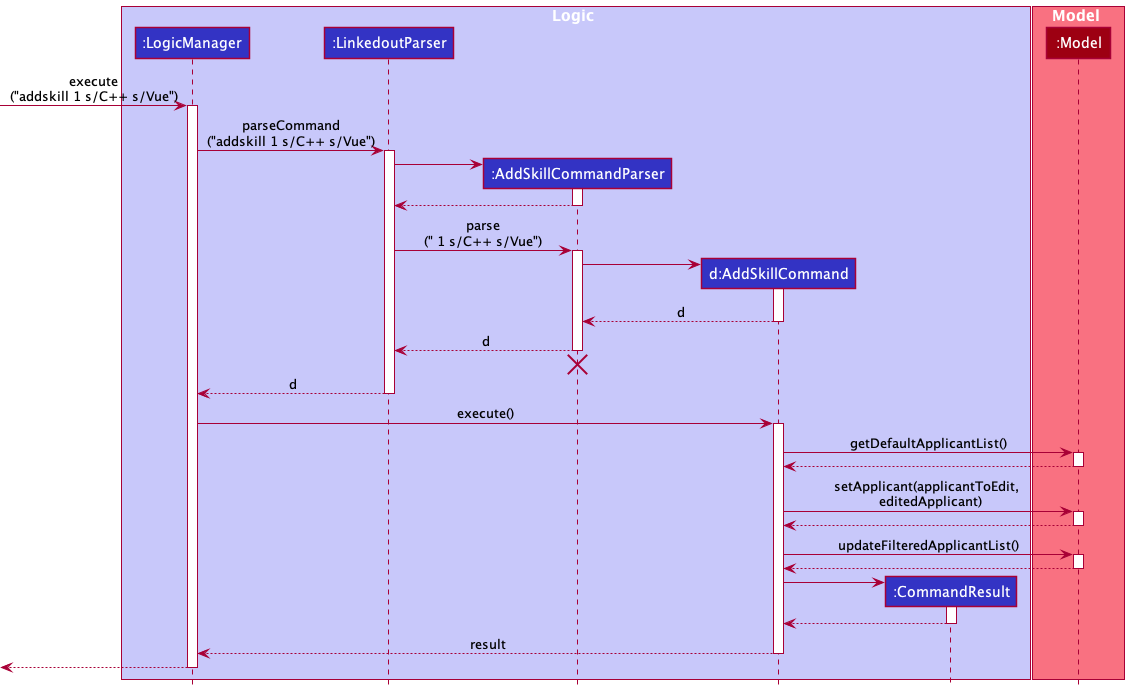

The diagram above was rendered by PlantUML. Its source (embedded in the PNG):
@startuml
!include style.puml

box Logic LOGIC_COLOR_T1
participant ":LogicManager" as LogicManager LOGIC_COLOR
participant ":LinkedoutParser" as LinkedoutParser LOGIC_COLOR
participant ":AddSkillCommandParser" as AddSkillCommandParser LOGIC_COLOR
participant "d:AddSkillCommand" as AddSkillCommand LOGIC_COLOR
participant ":CommandResult" as CommandResult LOGIC_COLOR
end box

box Model MODEL_COLOR_T1
participant ":Model" as Model MODEL_COLOR
end box

[-> LogicManager : execute\n("addskill 1 s/C++ s/Vue")
activate LogicManager

LogicManager -> LinkedoutParser : parseCommand\n("addskill 1 s/C++ s/Vue")
activate LinkedoutParser

create AddSkillCommandParser
LinkedoutParser -> AddSkillCommandParser
activate AddSkillCommandParser

AddSkillCommandParser --> LinkedoutParser
deactivate AddSkillCommandParser

LinkedoutParser -> AddSkillCommandParser : parse\n(" 1 s/C++ s/Vue")
activate AddSkillCommandParser

create AddSkillCommand
AddSkillCommandParser -> AddSkillCommand
activate AddSkillCommand

AddSkillCommand --> AddSkillCommandParser : d
deactivate AddSkillCommand

AddSkillCommandParser --> LinkedoutParser : d
deactivate AddSkillCommandParser
'Hidden arrow to position the destroy marker below the end of the activation bar.
AddSkillCommandParser -[hidden]-> LinkedoutParser
destroy AddSkillCommandParser

LinkedoutParser --> LogicManager : d
deactivate LinkedoutParser

LogicManager -> AddSkillCommand : execute()
activate AddSkillCommand

AddSkillCommand -> Model : getDefaultApplicantList()
activate Model

Model --> AddSkillCommand
deactivate Model

AddSkillCommand -> Model : setApplicant(applicantToEdit, \n editedApplicant)
activate Model

Model --> AddSkillCommand
deactivate Model

AddSkillCommand -> Model : updateFilteredApplicantList()
activate Model

Model --> AddSkillCommand
deactivate Model

create CommandResult
AddSkillCommand -> CommandResult
activate CommandResult

CommandResult --> AddSkillCommand
deactivate CommandResult

AddSkillCommand --> LogicManager : result
deactivate AddSkillCommand

[<--LogicManager
deactivate LogicManager
@enduml